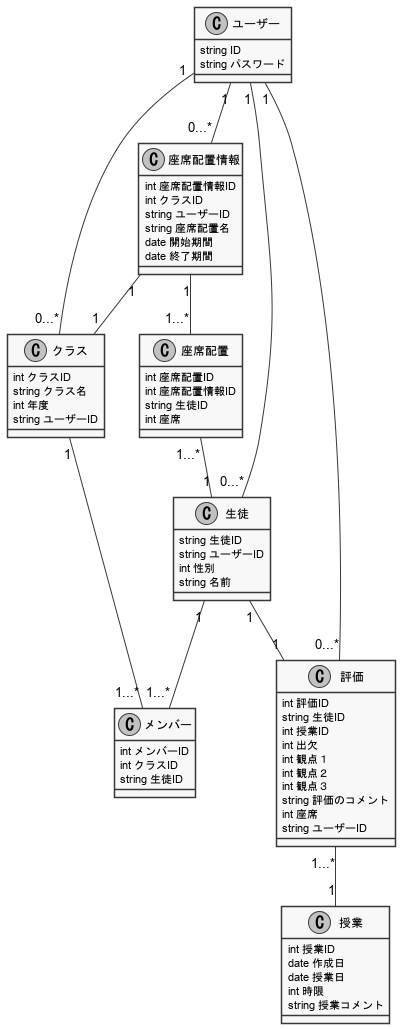

The diagram above was rendered by PlantUML. Its source (embedded in the PNG):
@startuml class_diagram
skinparam monochrome true
skinparam shadowing false
' クラスを定義

class ユーザー{
    string ID
    string パスワード
}

class 生徒{
    string 生徒ID
    string ユーザーID
    int 性別
    string 名前
}
class クラス{
    int クラスID
    string クラス名
    int 年度
    string ユーザーID
}
class メンバー{
    int メンバーID
    int クラスID
    string 生徒ID
}
class 座席配置情報{
    int 座席配置情報ID
    int クラスID
    string ユーザーID
    string 座席配置名
    date 開始期間
    date 終了期間
}
class 座席配置{
    int 座席配置ID
    int 座席配置情報ID
    string 生徒ID
    int 座席
}
class 評価{
    int 評価ID
    string 生徒ID
    int 授業ID
    int 出欠
    int 観点１
    int 観点２
    int 観点３
    string 評価のコメント
    int 座席
    string ユーザーID
}

class 授業{
    int 授業ID
    date 作成日
    date 授業日
    int 時限
    string 授業コメント
}


' 関係を定義
'left to right direction

座席配置情報 "1"--"1...*" 座席配置
評価 "1...*" -- "1"  授業
クラス "1" -- "1...*" メンバー
生徒 "1" -- "1...*" メンバー
生徒"1" -- "1" 評価
ユーザー"1" -- "0...*" 生徒
ユーザー"1" -- "0...*" 座席配置情報
ユーザー"1" -- "0...*" クラス
座席配置情報 "1" -- "1"クラス
座席配置 "1...*" -- "1" 生徒
評価 "0...*" -- "1" ユーザー
' umlの終了を宣言
@enduml